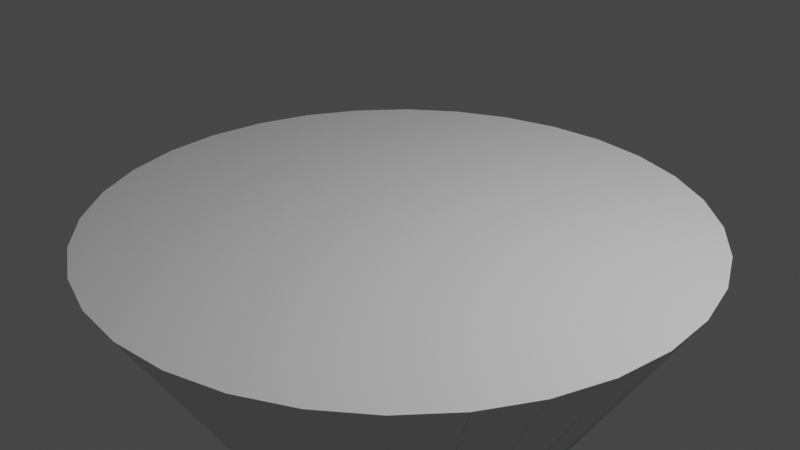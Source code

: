# Source: small_island.blend  (saved by Blender 2.83.18; exported with 4.5.12 LTS)
import bpy
from mathutils import Matrix  # noqa: F401  (used for matrix-valued properties, if any)

bpy.ops.wm.read_factory_settings(use_empty=True)
scene = bpy.context.scene
scene.name = 'Scene'

# ---- collections
col_collection = bpy.data.collections.new('Collection'); scene.collection.children.link(col_collection)

# ---- materials (node trees are filled in below, after node groups)
mat_material = bpy.data.materials.new('Material')
mat_material.alpha_threshold = 0.0
mat_material.use_transparent_shadow = False
mat_material.line_color = (0.0, 0.0, 0.0, 1.0)

# ---- material node trees
mat_material.use_nodes = True; mat_material.node_tree.nodes.clear()
_N = mat_material.node_tree.nodes; _L = mat_material.node_tree.links
n0 = _N.new('ShaderNodeOutputMaterial'); n0.name = 'Material Output'; n0.location = (300, 300)
n1 = _N.new('ShaderNodeBsdfPrincipled'); n1.name = 'Principled BSDF'; n1.location = (10, 300)
n1.distribution = 'GGX'
n1.subsurface_method = 'BURLEY'
n1.inputs[2].default_value = 0.4
n1.inputs[3].default_value = 1.45
n1.inputs[27].default_value = (0.0, 0.0, 0.0, 1.0)
n1.inputs[28].default_value = 1.0
_L.new(n1.outputs[0], n0.inputs[0])
n0.is_active_output = True

# ---- world
world_world = bpy.data.worlds.new('World'); scene.world = world_world
world_world.use_nodes = True; world_world.node_tree.nodes.clear()
_N = world_world.node_tree.nodes; _L = world_world.node_tree.links
n0 = _N.new('ShaderNodeOutputWorld'); n0.name = 'World Output'; n0.location = (300, 300)
n1 = _N.new('ShaderNodeBackground'); n1.name = 'Background'; n1.location = (10, 300)
n1.inputs[0].default_value = (0.05088, 0.05088, 0.05088, 1.0)
_L.new(n1.outputs[0], n0.inputs[0])
n0.is_active_output = True
world_world.color = (0.05088, 0.05088, 0.05088)
world_world.use_sun_shadow = False
world_world.sun_shadow_jitter_overblur = 0.0

# ---- cameras
cam_camera = bpy.data.cameras.new('Camera')
cam_camera.clip_end = 100.0
cam_camera.ortho_scale = 7.314

# ---- lights
light_light = bpy.data.lights.new('Light', 'POINT')
light_light.transmission_factor = 0.0
light_light.energy = 1000.0
light_light.shadow_soft_size = 0.1
light_light.shadow_maximum_resolution = 0.006
light_light.use_absolute_resolution = True

# ---- meshes
me_cube = bpy.data.meshes.new('Cube')
me_cube.from_pydata([(1.0, -1.0, -1.0)], [], [])
_uv = me_cube.uv_layers.new(name='UVMap')
_uv.uv.foreach_set('vector', [])
me_cube.materials.append(mat_material)
me_cube.use_remesh_preserve_volume = False
me_cube.use_remesh_preserve_attributes = False
me_cube.use_mirror_vertex_groups = False
me_cube.update()
me_cone = bpy.data.meshes.new('Cone')
me_cone.from_pydata([(0.0, 0.0, 1.0), (-6.258e-07, -1.028, -1.0), (0.0, 0.09664, 0.8067), (-0.2005, -1.008, -1.0), (0.01885, 0.09478, 0.8067), (-0.3933, -0.9496, -1.0), (0.03698, 0.08928, 0.8067), (0.05369, 0.08035, 0.8067), (-0.571, -0.8546, -1.0), (0.06833, 0.06833, 0.8067), (-0.7268, -0.7268, -1.0), (0.08035, 0.05369, 0.8067), (-0.8546, -0.571, -1.0), (0.08928, 0.03698, 0.8067), (-0.9496, -0.3933, -1.0), (0.09478, 0.01885, 0.8067), (-1.008, -0.2005, -1.0), (0.09664, 7.296e-09, 0.8067), (-1.028, -5.662e-07, -1.0), (0.09478, -0.01885, 0.8067), (-1.008, 0.2005, -1.0), (0.08928, -0.03698, 0.8067), (-0.9496, 0.3933, -1.0), (0.08035, -0.05369, 0.8067), (-0.8546, 0.571, -1.0), (0.06833, -0.06833, 0.8067), (-0.7268, 0.7268, -1.0), (0.05369, -0.08035, 0.8067), (-0.571, 0.8546, -1.0), (0.03698, -0.08928, 0.8067), (-0.3933, 0.9496, -1.0), (0.01885, -0.09478, 0.8067), (-0.2005, 1.008, -1.0), (-3.149e-08, -0.09664, 0.8067), (1.192e-06, 1.028, -1.0), (0.2005, 1.008, -1.0), (-0.01885, -0.09478, 0.8067), (0.3933, 0.9496, -1.0), (-0.03698, -0.08928, 0.8067), (0.571, 0.8546, -1.0), (-0.05369, -0.08035, 0.8067), (0.7268, 0.7268, -1.0), (-0.06833, -0.06833, 0.8067), (0.8546, 0.571, -1.0), (-0.08035, -0.05369, 0.8067), (0.9496, 0.3933, -1.0), (-0.08928, -0.03698, 0.8067), (1.008, 0.2005, -1.0), (-0.09478, -0.01885, 0.8067), (1.028, 0.0, -1.0), (-0.09664, 9.331e-08, 0.8067), (1.008, -0.2005, -1.0), (-0.09478, 0.01885, 0.8067), (0.9496, -0.3933, -1.0), (-0.08928, 0.03698, 0.8067), (0.8546, -0.571, -1.0), (-0.08035, 0.05369, 0.8067), (0.7268, -0.7268, -1.0), (-0.06833, 0.06833, 0.8067), (0.571, -0.8546, -1.0), (-0.05369, 0.08035, 0.8067), (0.3933, -0.9496, -1.0), (-0.03698, 0.08928, 0.8067), (0.2005, -1.008, -1.0), (-0.01885, 0.09478, 0.8067)], [], [(64, 0, 2), (6, 0, 7), (7, 0, 9), (9, 0, 11), (11, 0, 13), (13, 0, 15), (15, 0, 17), (17, 0, 19), (19, 0, 21), (21, 0, 23), (23, 0, 25), (25, 0, 27), (27, 0, 29), (29, 0, 31), (31, 0, 33), (33, 0, 36), (36, 0, 38), (38, 0, 40), (40, 0, 42), (42, 0, 44), (44, 0, 46), (46, 0, 48), (48, 0, 50), (50, 0, 52), (52, 0, 54), (54, 0, 56), (56, 0, 58), (58, 0, 60), (60, 0, 62), (62, 0, 64), (4, 0, 6), (2, 0, 4), (2, 4, 3, 1), (4, 6, 5, 3), (6, 7, 8, 5), (7, 9, 10, 8), (9, 11, 12, 10), (11, 13, 14, 12), (13, 15, 16, 14), (15, 17, 18, 16), (17, 19, 20, 18), (19, 21, 22, 20), (21, 23, 24, 22), (23, 25, 26, 24), (25, 27, 28, 26), (27, 29, 30, 28), (29, 31, 32, 30), (31, 33, 34, 32), (33, 36, 35, 34), (36, 38, 37, 35), (38, 40, 39, 37), (40, 42, 41, 39), (42, 44, 43, 41), (44, 46, 45, 43), (46, 48, 47, 45), (48, 50, 49, 47), (50, 52, 51, 49), (52, 54, 53, 51), (54, 56, 55, 53), (56, 58, 57, 55), (58, 60, 59, 57), (60, 62, 61, 59), (62, 64, 63, 61), (64, 2, 1, 63), (1, 3, 5, 8, 10, 12, 14, 16, 18, 20, 22, 24, 26, 28, 30, 32, 34, 35, 37, 39, 41, 43, 45, 47, 49, 51, 53, 55, 57, 59, 61, 63)])
_uv = me_cone.uv_layers.new(name='UVMap')
_uv.uv.foreach_set('vector', [0.2455, 0.2727, 0.25, 0.25, 0.25, 0.2732, 0.2589, 0.2714, 0.25, 0.25, 0.2629, 0.2693, 0.2629, 0.2693, 0.25, 0.25, 0.2664, 0.2664, 0.2664, 0.2664, 0.25, 0.25, 0.2693, 0.2629, 0.2693, 0.2629, 0.25, 0.25, 0.2714, 0.2589, 0.2714, 0.2589, 0.25, 0.25, 0.2727, 0.2545, 0.2727, 0.2545, 0.25, 0.25, 0.2732, 0.25, 0.2732, 0.25, 0.25, 0.25, 0.2727, 0.2455, 0.2727, 0.2455, 0.25, 0.25, 0.2714, 0.2411, 0.2714, 0.2411, 0.25, 0.25, 0.2693, 0.2371, 0.2693, 0.2371, 0.25, 0.25, 0.2664, 0.2336, 0.2664, 0.2336, 0.25, 0.25, 0.2629, 0.2307, 0.2629, 0.2307, 0.25, 0.25, 0.2589, 0.2286, 0.2589, 0.2286, 0.25, 0.25, 0.2545, 0.2273, 0.2545, 0.2273, 0.25, 0.25, 0.25, 0.2268, 0.25, 0.2268, 0.25, 0.25, 0.2455, 0.2273, 0.2455, 0.2273, 0.25, 0.25, 0.2411, 0.2286, 0.2411, 0.2286, 0.25, 0.25, 0.2371, 0.2307, 0.2371, 0.2307, 0.25, 0.25, 0.2336, 0.2336, 0.2336, 0.2336, 0.25, 0.25, 0.2307, 0.2371, 0.2307, 0.2371, 0.25, 0.25, 0.2286, 0.2411, 0.2286, 0.2411, 0.25, 0.25, 0.2273, 0.2455, 0.2273, 0.2455, 0.25, 0.25, 0.2268, 0.25, 0.2268, 0.25, 0.25, 0.25, 0.2273, 0.2545, 0.2273, 0.2545, 0.25, 0.25, 0.2286, 0.2589, 0.2286, 0.2589, 0.25, 0.25, 0.2307, 0.2629, 0.2307, 0.2629, 0.25, 0.25, 0.2336, 0.2664, 0.2336, 0.2664, 0.25, 0.25, 0.2371, 0.2693, 0.2371, 0.2693, 0.25, 0.25, 0.2411, 0.2714, 0.2411, 0.2714, 0.25, 0.25, 0.2455, 0.2727, 0.2545, 0.2727, 0.25, 0.25, 0.2589, 0.2714, 0.25, 0.2732, 0.25, 0.25, 0.2545, 0.2727, 0.25, 0.2732, 0.2545, 0.2727, 0.25, 0.49, 0.2968, 0.4854, 0.2545, 0.2727, 0.2589, 0.2714, 0.2968, 0.4854, 0.3418, 0.4717, 0.2589, 0.2714, 0.2629, 0.2693, 0.3418, 0.4717, 0.3833, 0.4496, 0.2629, 0.2693, 0.2664, 0.2664, 0.3833, 0.4496, 0.4197, 0.4197, 0.2664, 0.2664, 0.2693, 0.2629, 0.4197, 0.4197, 0.4496, 0.3833, 0.2693, 0.2629, 0.2714, 0.2589, 0.4496, 0.3833, 0.4717, 0.3418, 0.2714, 0.2589, 0.2727, 0.2545, 0.4717, 0.3418, 0.4854, 0.2968, 0.2727, 0.2545, 0.2732, 0.25, 0.4854, 0.2968, 0.49, 0.25, 0.2732, 0.25, 0.2727, 0.2455, 0.49, 0.25, 0.4854, 0.2032, 0.2727, 0.2455, 0.2714, 0.2411, 0.4854, 0.2032, 0.4717, 0.1582, 0.2714, 0.2411, 0.2693, 0.2371, 0.4717, 0.1582, 0.4496, 0.1167, 0.2693, 0.2371, 0.2664, 0.2336, 0.4496, 0.1167, 0.4197, 0.08029, 0.2664, 0.2336, 0.2629, 0.2307, 0.4197, 0.08029, 0.3833, 0.05045, 0.2629, 0.2307, 0.2589, 0.2286, 0.3833, 0.05045, 0.3418, 0.02827, 0.2589, 0.2286, 0.2545, 0.2273, 0.3418, 0.02827, 0.2968, 0.01461, 0.2545, 0.2273, 0.25, 0.2268, 0.2968, 0.01461, 0.25, 0.01, 0.25, 0.2268, 0.2455, 0.2273, 0.25, 0.01, 0.2032, 0.01461, 0.2455, 0.2273, 0.2411, 0.2286, 0.2032, 0.01461, 0.1582, 0.02827, 0.2411, 0.2286, 0.2371, 0.2307, 0.1582, 0.02827, 0.1167, 0.05045, 0.2371, 0.2307, 0.2336, 0.2336, 0.1167, 0.05045, 0.08029, 0.08029, 0.2336, 0.2336, 0.2307, 0.2371, 0.08029, 0.08029, 0.05045, 0.1167, 0.2307, 0.2371, 0.2286, 0.2411, 0.05045, 0.1167, 0.02827, 0.1582, 0.2286, 0.2411, 0.2273, 0.2455, 0.02827, 0.1582, 0.01461, 0.2032, 0.2273, 0.2455, 0.2268, 0.25, 0.01461, 0.2032, 0.01, 0.25, 0.2268, 0.25, 0.2273, 0.2545, 0.01, 0.25, 0.01461, 0.2968, 0.2273, 0.2545, 0.2286, 0.2589, 0.01461, 0.2968, 0.02827, 0.3418, 0.2286, 0.2589, 0.2307, 0.2629, 0.02827, 0.3418, 0.05045, 0.3833, 0.2307, 0.2629, 0.2336, 0.2664, 0.05045, 0.3833, 0.08029, 0.4197, 0.2336, 0.2664, 0.2371, 0.2693, 0.08029, 0.4197, 0.1167, 0.4496, 0.2371, 0.2693, 0.2411, 0.2714, 0.1167, 0.4496, 0.1582, 0.4717, 0.2411, 0.2714, 0.2455, 0.2727, 0.1582, 0.4717, 0.2032, 0.4854, 0.2455, 0.2727, 0.25, 0.2732, 0.2032, 0.4854, 0.25, 0.49, 0.75, 0.003327, 0.7019, 0.008066, 0.6556, 0.0221, 0.613, 0.0449, 0.5756, 0.07558, 0.5449, 0.113, 0.5221, 0.1556, 0.5081, 0.2019, 0.5033, 0.25, 0.5081, 0.2981, 0.5221, 0.3444, 0.5449, 0.387, 0.5756, 0.4244, 0.613, 0.4551, 0.6556, 0.4779, 0.7019, 0.4919, 0.75, 0.4967, 0.7981, 0.4919, 0.8444, 0.4779, 0.887, 0.4551, 0.9244, 0.4244, 0.9551, 0.387, 0.9779, 0.3444, 0.9919, 0.2981, 0.9967, 0.25, 0.9919, 0.2019, 0.9779, 0.1556, 0.9551, 0.113, 0.9244, 0.07558, 0.887, 0.0449, 0.8444, 0.0221, 0.7981, 0.008066])
me_cone.use_remesh_fix_poles = True
me_cone.use_remesh_preserve_attributes = False
me_cone.use_mirror_vertex_groups = False
me_cone.update()

# ---- objects
ob_cube = bpy.data.objects.new('Cube', me_cube)
ob_light = bpy.data.objects.new('Light', light_light)
ob_camera = bpy.data.objects.new('Camera', cam_camera)
ob_cone = bpy.data.objects.new('Cone', me_cone)

# ---- transforms, parenting, visibility, modifiers, constraints
ob_cube.location = (0.0, 0.0, 0.0)
ob_cube.lock_rotations_4d = False
ob_cube.empty_display_type = 'ARROWS'
ob_cube.lineart.crease_threshold = 0.0
ob_light.location = (4.076, 1.005, 5.904)
ob_light.rotation_euler = (0.6503, 0.05522, 1.866)
ob_light.lock_rotations_4d = False
ob_light.empty_display_type = 'ARROWS'
ob_light.color = (0.0, 0.0, 0.0, 0.0)
ob_light.lineart.crease_threshold = 0.0
ob_camera.location = (7.359, -6.926, 4.958)
ob_camera.rotation_euler = (1.109, 0.0, 0.8149)
ob_camera.lock_rotations_4d = False
ob_camera.empty_display_type = 'ARROWS'
ob_camera.color = (0.0, 0.0, 0.0, 0.0)
ob_camera.display_type = 'WIRE'
ob_camera.lineart.crease_threshold = 0.0
ob_cone.location = (0.0, 0.0, -3.227)
ob_cone.rotation_euler = (3.142, -1.51e-07, -3.142)
ob_cone.scale = (3.181, 3.181, 3.181)
ob_cone.lineart.crease_threshold = 0.0

# ---- collection membership
col_collection.objects.link(ob_cube)
col_collection.objects.link(ob_light)
col_collection.objects.link(ob_camera)
col_collection.objects.link(ob_cone)

# ---- scene / render settings (as saved in the file)
scene.camera = ob_camera
scene.frame_start = 1; scene.frame_end = 250; scene.frame_set(2)
scene.render.engine = 'BLENDER_EEVEE_NEXT'
scene.cycles.use_denoising = False
scene.cycles.samples = 128
scene.cycles.sampling_pattern = 'TABULATED_SOBOL'
scene.cycles.use_adaptive_sampling = False
scene.cycles.use_light_tree = False
scene.view_settings.view_transform = 'Filmic'
bpy.context.view_layer.update()
